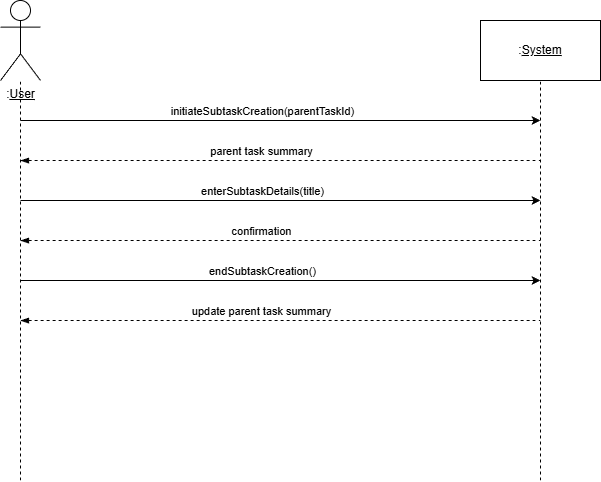

The diagram above was exported from draw.io. Its source (the exported page's mxGraphModel, read from the mxfile embedded in the PNG):
<mxGraphModel dx="1426" dy="849" grid="1" gridSize="10" guides="1" tooltips="1" connect="1" arrows="1" fold="1" page="1" pageScale="1" pageWidth="850" pageHeight="1100" math="0" shadow="0">
  <root>
    <mxCell id="0" />
    <mxCell id="1" parent="0" />
    <mxCell id="x8fpmFxiWEw-7DqTtAZY-1" parent="1" style="shape=umlActor;verticalLabelPosition=bottom;verticalAlign=top;html=1;outlineConnect=0;" value=":&lt;u&gt;User&lt;/u&gt;" vertex="1">
      <mxGeometry height="80" width="40" x="80" y="40" as="geometry" />
    </mxCell>
    <mxCell id="x8fpmFxiWEw-7DqTtAZY-8" edge="1" parent="1" style="endArrow=none;dashed=1;html=1;rounded=0;" target="x8fpmFxiWEw-7DqTtAZY-1" value="">
      <mxGeometry height="50" relative="1" width="50" as="geometry">
        <mxPoint x="100" y="520" as="sourcePoint" />
        <mxPoint x="440" y="180" as="targetPoint" />
      </mxGeometry>
    </mxCell>
    <mxCell id="x8fpmFxiWEw-7DqTtAZY-9" parent="1" style="rounded=0;whiteSpace=wrap;html=1;" value=":&lt;u&gt;System&lt;/u&gt;" vertex="1">
      <mxGeometry height="60" width="120" x="560" y="60" as="geometry" />
    </mxCell>
    <mxCell id="x8fpmFxiWEw-7DqTtAZY-10" edge="1" parent="1" style="endArrow=none;dashed=1;html=1;rounded=0;" target="x8fpmFxiWEw-7DqTtAZY-9" value="">
      <mxGeometry height="50" relative="1" width="50" as="geometry">
        <mxPoint x="620" y="520" as="sourcePoint" />
        <mxPoint x="630" y="150" as="targetPoint" />
      </mxGeometry>
    </mxCell>
    <mxCell id="x8fpmFxiWEw-7DqTtAZY-11" edge="1" parent="1" style="endArrow=classic;html=1;rounded=0;" value="">
      <mxGeometry height="50" relative="1" width="50" as="geometry">
        <mxPoint x="100" y="160" as="sourcePoint" />
        <mxPoint x="620" y="160" as="targetPoint" />
      </mxGeometry>
    </mxCell>
    <mxCell id="x8fpmFxiWEw-7DqTtAZY-12" connectable="0" parent="x8fpmFxiWEw-7DqTtAZY-11" style="edgeLabel;html=1;align=center;verticalAlign=middle;resizable=0;points=[];" value="initiateSubtaskCreation(parentTaskId)" vertex="1">
      <mxGeometry relative="1" x="-0.0276" as="geometry">
        <mxPoint x="-12" y="-10" as="offset" />
      </mxGeometry>
    </mxCell>
    <mxCell id="x8fpmFxiWEw-7DqTtAZY-13" edge="1" parent="1" style="endArrow=none;dashed=1;html=1;rounded=0;startArrow=blockThin;startFill=1;" value="">
      <mxGeometry height="50" relative="1" width="50" as="geometry">
        <mxPoint x="100" y="200" as="sourcePoint" />
        <mxPoint x="620" y="200" as="targetPoint" />
      </mxGeometry>
    </mxCell>
    <mxCell id="x8fpmFxiWEw-7DqTtAZY-16" connectable="0" parent="x8fpmFxiWEw-7DqTtAZY-13" style="edgeLabel;html=1;align=center;verticalAlign=middle;resizable=0;points=[];" value="parent task summary" vertex="1">
      <mxGeometry relative="1" x="-0.1878" y="3" as="geometry">
        <mxPoint x="29" y="-7" as="offset" />
      </mxGeometry>
    </mxCell>
    <mxCell id="x8fpmFxiWEw-7DqTtAZY-45" edge="1" parent="1" style="endArrow=classic;html=1;rounded=0;" value="">
      <mxGeometry height="50" relative="1" width="50" as="geometry">
        <mxPoint x="100" y="240" as="sourcePoint" />
        <mxPoint x="620" y="240" as="targetPoint" />
      </mxGeometry>
    </mxCell>
    <mxCell id="x8fpmFxiWEw-7DqTtAZY-46" connectable="0" parent="x8fpmFxiWEw-7DqTtAZY-45" style="edgeLabel;html=1;align=center;verticalAlign=middle;resizable=0;points=[];" value="enterSubtaskDetails(title)" vertex="1">
      <mxGeometry relative="1" x="-0.0276" as="geometry">
        <mxPoint x="-12" y="-10" as="offset" />
      </mxGeometry>
    </mxCell>
    <mxCell id="x8fpmFxiWEw-7DqTtAZY-47" edge="1" parent="1" style="endArrow=none;dashed=1;html=1;rounded=0;startArrow=blockThin;startFill=1;" value="">
      <mxGeometry height="50" relative="1" width="50" as="geometry">
        <mxPoint x="100" y="280" as="sourcePoint" />
        <mxPoint x="620" y="280" as="targetPoint" />
      </mxGeometry>
    </mxCell>
    <mxCell id="x8fpmFxiWEw-7DqTtAZY-48" connectable="0" parent="x8fpmFxiWEw-7DqTtAZY-47" style="edgeLabel;html=1;align=center;verticalAlign=middle;resizable=0;points=[];" value="confirmation" vertex="1">
      <mxGeometry relative="1" x="-0.1878" y="3" as="geometry">
        <mxPoint x="29" y="-7" as="offset" />
      </mxGeometry>
    </mxCell>
    <mxCell id="x8fpmFxiWEw-7DqTtAZY-49" edge="1" parent="1" style="endArrow=classic;html=1;rounded=0;" value="">
      <mxGeometry height="50" relative="1" width="50" as="geometry">
        <mxPoint x="100" y="320" as="sourcePoint" />
        <mxPoint x="620" y="320" as="targetPoint" />
      </mxGeometry>
    </mxCell>
    <mxCell id="x8fpmFxiWEw-7DqTtAZY-50" connectable="0" parent="x8fpmFxiWEw-7DqTtAZY-49" style="edgeLabel;html=1;align=center;verticalAlign=middle;resizable=0;points=[];" value="endSubtaskCreation()" vertex="1">
      <mxGeometry relative="1" x="-0.0276" as="geometry">
        <mxPoint x="-12" y="-10" as="offset" />
      </mxGeometry>
    </mxCell>
    <mxCell id="x8fpmFxiWEw-7DqTtAZY-51" edge="1" parent="1" style="endArrow=none;dashed=1;html=1;rounded=0;startArrow=blockThin;startFill=1;" value="">
      <mxGeometry height="50" relative="1" width="50" as="geometry">
        <mxPoint x="100" y="360" as="sourcePoint" />
        <mxPoint x="620" y="360" as="targetPoint" />
      </mxGeometry>
    </mxCell>
    <mxCell id="x8fpmFxiWEw-7DqTtAZY-52" connectable="0" parent="x8fpmFxiWEw-7DqTtAZY-51" style="edgeLabel;html=1;align=center;verticalAlign=middle;resizable=0;points=[];" value="update parent task summary" vertex="1">
      <mxGeometry relative="1" x="-0.1878" y="3" as="geometry">
        <mxPoint x="29" y="-7" as="offset" />
      </mxGeometry>
    </mxCell>
  </root>
</mxGraphModel>